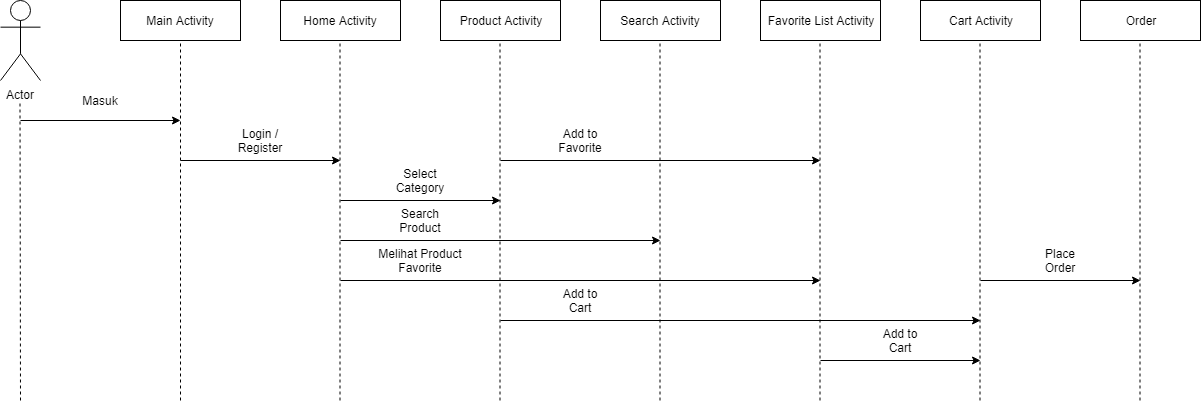

The diagram above was exported from draw.io. Its source (the exported page's mxGraphModel, read from the mxfile embedded in the PNG):
<mxGraphModel dx="840" dy="484" grid="1" gridSize="10" guides="1" tooltips="1" connect="1" arrows="1" fold="1" page="1" pageScale="1" pageWidth="850" pageHeight="1100" math="0" shadow="0">
  <root>
    <mxCell id="0" />
    <mxCell id="1" parent="0" />
    <mxCell id="fsignGbwLdvW_-hC5p6R-1" value="Actor" style="shape=umlActor;verticalLabelPosition=bottom;labelBackgroundColor=#ffffff;verticalAlign=top;html=1;outlineConnect=0;" parent="1" vertex="1">
      <mxGeometry x="80" y="40" width="40" height="80" as="geometry" />
    </mxCell>
    <mxCell id="fsignGbwLdvW_-hC5p6R-2" value="Main Activity" style="rounded=0;whiteSpace=wrap;html=1;" parent="1" vertex="1">
      <mxGeometry x="200" y="40" width="120" height="40" as="geometry" />
    </mxCell>
    <mxCell id="fsignGbwLdvW_-hC5p6R-3" value="Home Activity" style="rounded=0;whiteSpace=wrap;html=1;" parent="1" vertex="1">
      <mxGeometry x="360" y="40" width="120" height="40" as="geometry" />
    </mxCell>
    <mxCell id="fsignGbwLdvW_-hC5p6R-4" value="Product Activity" style="rounded=0;whiteSpace=wrap;html=1;" parent="1" vertex="1">
      <mxGeometry x="520" y="40" width="120" height="40" as="geometry" />
    </mxCell>
    <mxCell id="fsignGbwLdvW_-hC5p6R-5" value="Search Activity" style="rounded=0;whiteSpace=wrap;html=1;" parent="1" vertex="1">
      <mxGeometry x="680" y="40" width="120" height="40" as="geometry" />
    </mxCell>
    <mxCell id="fsignGbwLdvW_-hC5p6R-6" value="Cart Activity" style="rounded=0;whiteSpace=wrap;html=1;" parent="1" vertex="1">
      <mxGeometry x="1000" y="40" width="120" height="40" as="geometry" />
    </mxCell>
    <mxCell id="fsignGbwLdvW_-hC5p6R-7" value="Favorite List Activity" style="rounded=0;whiteSpace=wrap;html=1;" parent="1" vertex="1">
      <mxGeometry x="840" y="40" width="120" height="40" as="geometry" />
    </mxCell>
    <mxCell id="fsignGbwLdvW_-hC5p6R-8" value="" style="endArrow=none;dashed=1;html=1;entryX=0.5;entryY=1;entryDx=0;entryDy=0;" parent="1" target="fsignGbwLdvW_-hC5p6R-2" edge="1">
      <mxGeometry width="50" height="50" relative="1" as="geometry">
        <mxPoint x="260" y="440" as="sourcePoint" />
        <mxPoint x="310" y="170" as="targetPoint" />
      </mxGeometry>
    </mxCell>
    <mxCell id="fsignGbwLdvW_-hC5p6R-9" value="" style="endArrow=none;dashed=1;html=1;entryX=0.5;entryY=1;entryDx=0;entryDy=0;" parent="1" edge="1">
      <mxGeometry width="50" height="50" relative="1" as="geometry">
        <mxPoint x="419.5" y="440" as="sourcePoint" />
        <mxPoint x="419.5" y="80" as="targetPoint" />
      </mxGeometry>
    </mxCell>
    <mxCell id="fsignGbwLdvW_-hC5p6R-10" value="" style="endArrow=none;dashed=1;html=1;entryX=0.5;entryY=1;entryDx=0;entryDy=0;" parent="1" edge="1">
      <mxGeometry width="50" height="50" relative="1" as="geometry">
        <mxPoint x="579.5" y="440" as="sourcePoint" />
        <mxPoint x="579.5" y="80" as="targetPoint" />
      </mxGeometry>
    </mxCell>
    <mxCell id="fsignGbwLdvW_-hC5p6R-11" value="" style="endArrow=none;dashed=1;html=1;entryX=0.5;entryY=1;entryDx=0;entryDy=0;" parent="1" edge="1">
      <mxGeometry width="50" height="50" relative="1" as="geometry">
        <mxPoint x="739.5" y="440" as="sourcePoint" />
        <mxPoint x="739.5" y="80" as="targetPoint" />
      </mxGeometry>
    </mxCell>
    <mxCell id="fsignGbwLdvW_-hC5p6R-12" value="" style="endArrow=none;dashed=1;html=1;entryX=0.5;entryY=1;entryDx=0;entryDy=0;" parent="1" edge="1">
      <mxGeometry width="50" height="50" relative="1" as="geometry">
        <mxPoint x="899.5" y="440" as="sourcePoint" />
        <mxPoint x="899.5" y="80" as="targetPoint" />
      </mxGeometry>
    </mxCell>
    <mxCell id="fsignGbwLdvW_-hC5p6R-13" value="" style="endArrow=none;dashed=1;html=1;entryX=0.5;entryY=1;entryDx=0;entryDy=0;" parent="1" edge="1">
      <mxGeometry width="50" height="50" relative="1" as="geometry">
        <mxPoint x="1059.5" y="440" as="sourcePoint" />
        <mxPoint x="1059.5" y="80" as="targetPoint" />
      </mxGeometry>
    </mxCell>
    <mxCell id="fsignGbwLdvW_-hC5p6R-15" value="" style="endArrow=none;dashed=1;html=1;entryX=0.5;entryY=1;entryDx=0;entryDy=0;" parent="1" edge="1">
      <mxGeometry width="50" height="50" relative="1" as="geometry">
        <mxPoint x="100" y="440" as="sourcePoint" />
        <mxPoint x="99.5" y="140" as="targetPoint" />
      </mxGeometry>
    </mxCell>
    <mxCell id="fsignGbwLdvW_-hC5p6R-16" value="" style="endArrow=classic;html=1;" parent="1" edge="1">
      <mxGeometry width="50" height="50" relative="1" as="geometry">
        <mxPoint x="100" y="160" as="sourcePoint" />
        <mxPoint x="260" y="160" as="targetPoint" />
      </mxGeometry>
    </mxCell>
    <mxCell id="fsignGbwLdvW_-hC5p6R-17" value="" style="endArrow=classic;html=1;" parent="1" edge="1">
      <mxGeometry width="50" height="50" relative="1" as="geometry">
        <mxPoint x="260" y="200" as="sourcePoint" />
        <mxPoint x="420" y="200" as="targetPoint" />
      </mxGeometry>
    </mxCell>
    <mxCell id="fsignGbwLdvW_-hC5p6R-18" value="" style="endArrow=classic;html=1;" parent="1" edge="1">
      <mxGeometry width="50" height="50" relative="1" as="geometry">
        <mxPoint x="420" y="240" as="sourcePoint" />
        <mxPoint x="580" y="240" as="targetPoint" />
      </mxGeometry>
    </mxCell>
    <mxCell id="fsignGbwLdvW_-hC5p6R-19" value="" style="endArrow=classic;html=1;" parent="1" edge="1">
      <mxGeometry width="50" height="50" relative="1" as="geometry">
        <mxPoint x="420" y="280" as="sourcePoint" />
        <mxPoint x="740" y="280" as="targetPoint" />
      </mxGeometry>
    </mxCell>
    <mxCell id="fsignGbwLdvW_-hC5p6R-20" value="" style="endArrow=classic;html=1;" parent="1" edge="1">
      <mxGeometry width="50" height="50" relative="1" as="geometry">
        <mxPoint x="420" y="320" as="sourcePoint" />
        <mxPoint x="900" y="320" as="targetPoint" />
      </mxGeometry>
    </mxCell>
    <mxCell id="fsignGbwLdvW_-hC5p6R-21" value="" style="endArrow=classic;html=1;" parent="1" edge="1">
      <mxGeometry width="50" height="50" relative="1" as="geometry">
        <mxPoint x="580" y="360" as="sourcePoint" />
        <mxPoint x="1060" y="360" as="targetPoint" />
      </mxGeometry>
    </mxCell>
    <mxCell id="fsignGbwLdvW_-hC5p6R-22" value="" style="endArrow=classic;html=1;" parent="1" edge="1">
      <mxGeometry width="50" height="50" relative="1" as="geometry">
        <mxPoint x="900" y="400" as="sourcePoint" />
        <mxPoint x="1060" y="400" as="targetPoint" />
      </mxGeometry>
    </mxCell>
    <mxCell id="FL4GrTnkbACq9mhz8bbd-1" value="Masuk" style="text;html=1;strokeColor=none;fillColor=none;align=center;verticalAlign=middle;whiteSpace=wrap;rounded=0;" vertex="1" parent="1">
      <mxGeometry x="160" y="130" width="40" height="20" as="geometry" />
    </mxCell>
    <mxCell id="FL4GrTnkbACq9mhz8bbd-2" value="Login / Register" style="text;html=1;strokeColor=none;fillColor=none;align=center;verticalAlign=middle;whiteSpace=wrap;rounded=0;" vertex="1" parent="1">
      <mxGeometry x="320" y="170" width="40" height="20" as="geometry" />
    </mxCell>
    <mxCell id="FL4GrTnkbACq9mhz8bbd-3" value="Select Category" style="text;html=1;strokeColor=none;fillColor=none;align=center;verticalAlign=middle;whiteSpace=wrap;rounded=0;" vertex="1" parent="1">
      <mxGeometry x="480" y="210" width="40" height="20" as="geometry" />
    </mxCell>
    <mxCell id="FL4GrTnkbACq9mhz8bbd-6" value="Search Product" style="text;html=1;strokeColor=none;fillColor=none;align=center;verticalAlign=middle;whiteSpace=wrap;rounded=0;" vertex="1" parent="1">
      <mxGeometry x="480" y="250" width="40" height="20" as="geometry" />
    </mxCell>
    <mxCell id="FL4GrTnkbACq9mhz8bbd-7" value="Melihat Product Favorite" style="text;html=1;strokeColor=none;fillColor=none;align=center;verticalAlign=middle;whiteSpace=wrap;rounded=0;" vertex="1" parent="1">
      <mxGeometry x="450" y="290" width="100" height="20" as="geometry" />
    </mxCell>
    <mxCell id="FL4GrTnkbACq9mhz8bbd-8" value="" style="endArrow=classic;html=1;" edge="1" parent="1">
      <mxGeometry width="50" height="50" relative="1" as="geometry">
        <mxPoint x="580" y="200" as="sourcePoint" />
        <mxPoint x="900" y="200" as="targetPoint" />
      </mxGeometry>
    </mxCell>
    <mxCell id="FL4GrTnkbACq9mhz8bbd-9" value="Add to Favorite" style="text;html=1;strokeColor=none;fillColor=none;align=center;verticalAlign=middle;whiteSpace=wrap;rounded=0;" vertex="1" parent="1">
      <mxGeometry x="640" y="170" width="40" height="20" as="geometry" />
    </mxCell>
    <mxCell id="FL4GrTnkbACq9mhz8bbd-10" value="Add to Cart" style="text;html=1;strokeColor=none;fillColor=none;align=center;verticalAlign=middle;whiteSpace=wrap;rounded=0;" vertex="1" parent="1">
      <mxGeometry x="640" y="330" width="40" height="20" as="geometry" />
    </mxCell>
    <mxCell id="FL4GrTnkbACq9mhz8bbd-11" value="Add to Cart" style="text;html=1;strokeColor=none;fillColor=none;align=center;verticalAlign=middle;whiteSpace=wrap;rounded=0;" vertex="1" parent="1">
      <mxGeometry x="960" y="370" width="40" height="20" as="geometry" />
    </mxCell>
    <mxCell id="FL4GrTnkbACq9mhz8bbd-12" value="Order" style="rounded=0;whiteSpace=wrap;html=1;" vertex="1" parent="1">
      <mxGeometry x="1160" y="40" width="120" height="40" as="geometry" />
    </mxCell>
    <mxCell id="FL4GrTnkbACq9mhz8bbd-13" value="" style="endArrow=none;dashed=1;html=1;entryX=0.5;entryY=1;entryDx=0;entryDy=0;" edge="1" parent="1">
      <mxGeometry width="50" height="50" relative="1" as="geometry">
        <mxPoint x="1219.5" y="440" as="sourcePoint" />
        <mxPoint x="1219.5" y="80" as="targetPoint" />
      </mxGeometry>
    </mxCell>
    <mxCell id="FL4GrTnkbACq9mhz8bbd-14" value="" style="endArrow=classic;html=1;" edge="1" parent="1">
      <mxGeometry width="50" height="50" relative="1" as="geometry">
        <mxPoint x="1060" y="320" as="sourcePoint" />
        <mxPoint x="1220" y="320" as="targetPoint" />
      </mxGeometry>
    </mxCell>
    <mxCell id="FL4GrTnkbACq9mhz8bbd-15" value="Place Order" style="text;html=1;strokeColor=none;fillColor=none;align=center;verticalAlign=middle;whiteSpace=wrap;rounded=0;" vertex="1" parent="1">
      <mxGeometry x="1120" y="290" width="40" height="20" as="geometry" />
    </mxCell>
  </root>
</mxGraphModel>